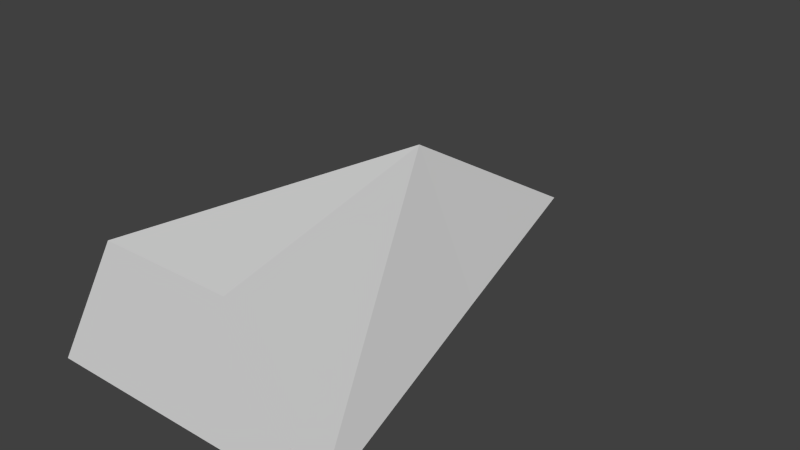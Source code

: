 # Source: Ship_1_1_.blend  (saved by Blender 2.76.0; exported with 4.5.12 LTS)
import bpy
from mathutils import Matrix  # noqa: F401  (used for matrix-valued properties, if any)

bpy.ops.wm.read_factory_settings(use_empty=True)
scene = bpy.context.scene
scene.name = 'Scene'

# ---- collections
col_collection_1 = bpy.data.collections.new('Collection 1'); scene.collection.children.link(col_collection_1)

# ---- world
world_world = bpy.data.worlds.new('World'); scene.world = world_world
world_world.color = (0.05088, 0.05088, 0.05088)
world_world.use_sun_shadow = False
world_world.sun_shadow_jitter_overblur = 0.0
world_world.cycles.sampling_method = 'MANUAL'
world_world.cycles.sample_map_resolution = 256

# ---- meshes
me_plane = bpy.data.meshes.new('Plane')
me_plane.from_pydata([(-0.4449, 1.0, 0.0), (0.4449, 1.0, 0.0), (0.0, 2.63, 0.0), (1.0, -1.0, 0.0), (0.0, -1.0, 0.0), (-1.0, -1.0, 0.0), (0.0, 1.0, 0.9641), (0.437, -1.0, 0.9641), (-0.437, -1.0, 0.9641), (0.0, -1.0, 0.9641), (5.96e-08, 1.0, 0.0)], [], [(4, 9, 8, 5), (0, 5, 8, 6), (4, 3, 7, 9), (2, 0, 6), (3, 1, 6, 7), (8, 9, 6), (9, 7, 6), (1, 2, 6), (0, 2, 10), (4, 5, 0, 10), (2, 1, 10), (1, 3, 4, 10)])
me_plane.use_remesh_preserve_volume = False
me_plane.use_remesh_preserve_attributes = False
me_plane.use_mirror_vertex_groups = False
me_plane.update()

# ---- objects
ob_plane = bpy.data.objects.new('Plane', me_plane)

# ---- transforms, parenting, visibility, modifiers, constraints
ob_plane.location = (-0.0179, -0.6292, 0.2915)
ob_plane.lineart.crease_threshold = 0.0

# ---- collection membership
col_collection_1.objects.link(ob_plane)

# ---- scene / render settings (as saved in the file)
scene.frame_start = 1; scene.frame_end = 250; scene.frame_set(1)
scene.render.engine = 'BLENDER_EEVEE_NEXT'
scene.render.resolution_percentage = 50
scene.render.dither_intensity = 0.0
scene.cycles.use_denoising = False
scene.cycles.samples = 10
scene.cycles.sampling_pattern = 'TABULATED_SOBOL'
scene.cycles.light_sampling_threshold = 0.0
scene.cycles.use_adaptive_sampling = False
scene.cycles.use_light_tree = False
scene.cycles.blur_glossy = 0.0
scene.cycles.pixel_filter_type = 'GAUSSIAN'
scene.cycles.sample_clamp_indirect = 0.0
scene.view_settings.view_transform = 'Standard'
bpy.context.view_layer.update()

# ---- added for rendering (the .blend has no active camera and no usable light): camera, sun
cam_auto = bpy.data.cameras.new('AutoCamera')
cam_auto.lens = 50.0
cam_auto.sensor_width = 36.0
cam_auto.clip_end = 1000.0
ob_auto_camera = bpy.data.objects.new('AutoCamera', cam_auto)
scene.collection.objects.link(ob_auto_camera)
ob_auto_camera.location = (3.91886, -4.53841, 3.92299)
ob_auto_camera.rotation_euler = (1.09748, -7.21219e-08, 0.694738)
scene.camera = ob_auto_camera
light_auto_sun = bpy.data.lights.new('AutoSun', 'SUN')
light_auto_sun.energy = 3.0
light_auto_sun.angle = 0.0523599
ob_auto_sun = bpy.data.objects.new('AutoSun', light_auto_sun)
scene.collection.objects.link(ob_auto_sun)
ob_auto_sun.rotation_euler = (0.872665, 0.174533, 0.523599)
bpy.context.view_layer.update()
